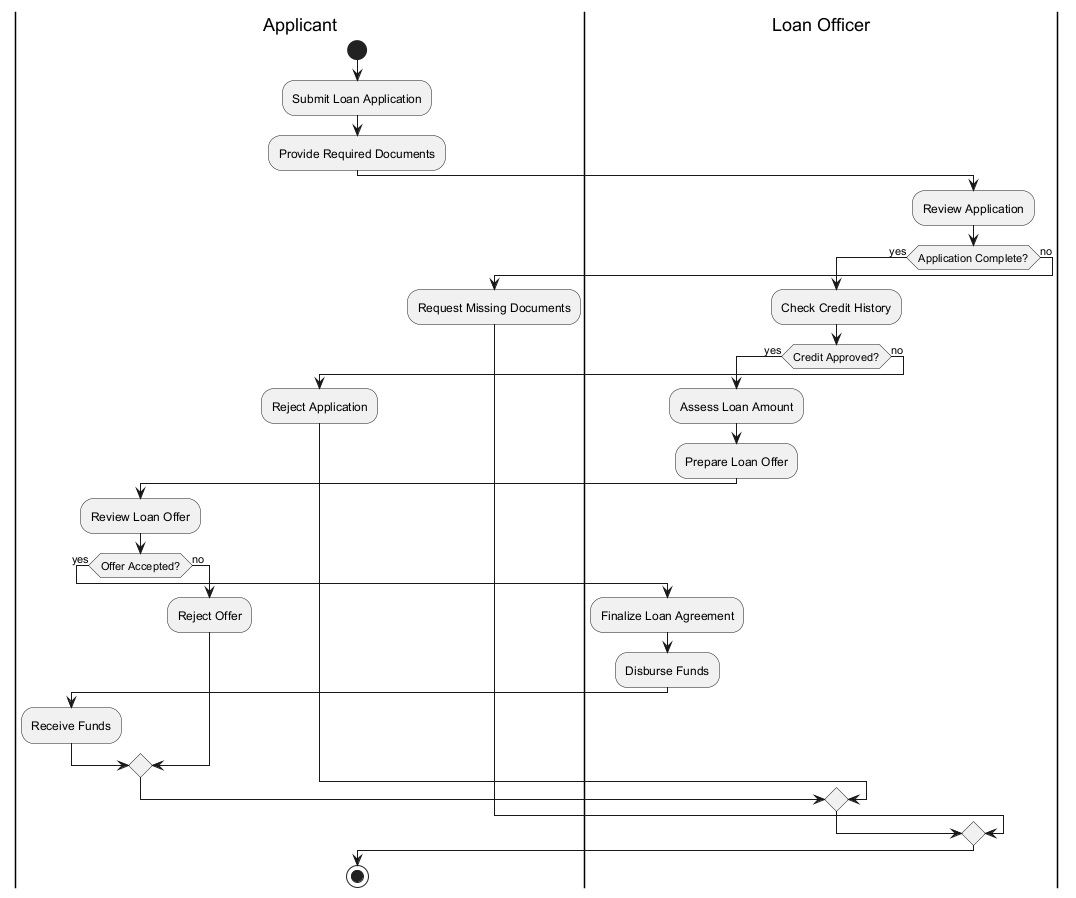

The diagram above was rendered by PlantUML. Its source (embedded in the PNG):
@startuml
|Applicant|
start
:Submit Loan Application;
:Provide Required Documents;
|Loan Officer|
:Review Application;
if (Application Complete?) then (yes)
  :Check Credit History;
  if (Credit Approved?) then (yes)
    :Assess Loan Amount;
    :Prepare Loan Offer;
    |Applicant|
    :Review Loan Offer;
    if (Offer Accepted?) then (yes)
      |Loan Officer|
      :Finalize Loan Agreement;
      :Disburse Funds;
      |Applicant|
      :Receive Funds;
    else (no)
      :Reject Offer;
    endif
  else (no)
    :Reject Application;
  endif
else (no)
  :Request Missing Documents;
endif
stop
@enduml